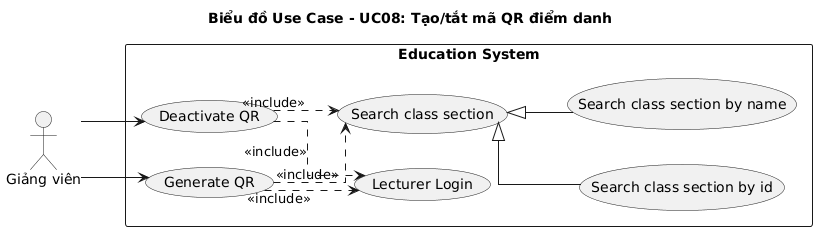

The diagram above was rendered by PlantUML. Its source (embedded in the PNG):
@startuml
left to right direction
skinparam linetype ortho
skinparam packageStyle rectangle
title Biểu đồ Use Case - UC08: Tạo/tắt mã QR điểm danh

actor "Giảng viên" as GV

rectangle "Education System" {
  usecase "Generate QR" as UC08a
  usecase "Deactivate QR" as UC08b
  usecase "Lecturer Login" as UCLogin
  usecase "Search class section" as UCSearch
  usecase "Search class section by id" as UCSearchId
  usecase "Search class section by name" as UCSearchName

  UC08a ..> UCLogin : <<include>>
  UC08a ..> UCSearch : <<include>>
  UC08b ..> UCLogin : <<include>>
  UC08b ..> UCSearch : <<include>>
  UCSearch <|-- UCSearchId
  UCSearch <|-- UCSearchName
}

GV --> UC08a
GV --> UC08b
@enduml